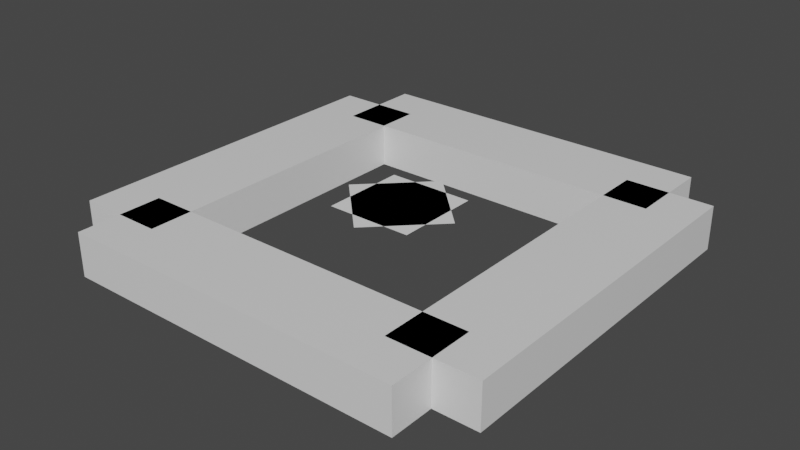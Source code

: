 # Source: 6x6_Trim_Square_1a.blend  (saved by Blender 3.0.42; exported with 4.5.12 LTS)
import bpy
from mathutils import Matrix  # noqa: F401  (used for matrix-valued properties, if any)

bpy.ops.wm.read_factory_settings(use_empty=True)
scene = bpy.context.scene
scene.name = 'Scene'

# ---- collections
col_collection = bpy.data.collections.new('Collection'); scene.collection.children.link(col_collection)

# ---- materials (node trees are filled in below, after node groups)
mat_material = bpy.data.materials.new('Material')
mat_material.alpha_threshold = 0.0
mat_material.use_transparent_shadow = False
mat_material.line_color = (0.0, 0.0, 0.0, 1.0)

# ---- material node trees
mat_material.use_nodes = True; mat_material.node_tree.nodes.clear()
_N = mat_material.node_tree.nodes; _L = mat_material.node_tree.links
n0 = _N.new('ShaderNodeOutputMaterial'); n0.name = 'Material Output'; n0.location = (300, 300)
n1 = _N.new('ShaderNodeBsdfPrincipled'); n1.name = 'Principled BSDF'; n1.location = (10, 300)
n1.distribution = 'GGX'
n1.subsurface_method = 'RANDOM_WALK_SKIN'
n1.inputs[2].default_value = 0.4
n1.inputs[3].default_value = 1.45
n1.inputs[27].default_value = (0.0, 0.0, 0.0, 1.0)
n1.inputs[28].default_value = 1.0
_L.new(n1.outputs[0], n0.inputs[0])
n0.is_active_output = True

# ---- world
world_world = bpy.data.worlds.new('World'); scene.world = world_world
world_world.use_nodes = True; world_world.node_tree.nodes.clear()
_N = world_world.node_tree.nodes; _L = world_world.node_tree.links
n0 = _N.new('ShaderNodeOutputWorld'); n0.name = 'World Output'; n0.location = (300, 300)
n1 = _N.new('ShaderNodeBackground'); n1.name = 'Background'; n1.location = (10, 300)
n1.inputs[0].default_value = (0.05088, 0.05088, 0.05088, 1.0)
_L.new(n1.outputs[0], n0.inputs[0])
n0.is_active_output = True
world_world.color = (0.05088, 0.05088, 0.05088)
world_world.use_sun_shadow = False
world_world.sun_shadow_jitter_overblur = 0.0

# ---- meshes
me_cube = bpy.data.meshes.new('Cube')
me_cube.from_pydata([(4.0, 9.0, 0.0), (4.0, 9.0, -1.0), (4.0, 7.0, 0.0), (4.0, 7.0, -1.0), (0.0, 9.0, 0.0), (0.0, 9.0, -1.0), (0.0, 7.0, 0.0), (0.0, 7.0, -1.0)], [], [(0, 4, 6, 2), (3, 2, 6, 7), (7, 6, 4, 5), (5, 1, 3, 7), (1, 0, 2, 3), (5, 4, 0, 1)])
_uv = me_cube.uv_layers.new(name='UVMap')
_uv.uv.foreach_set('vector', [0.625, 0.5, 0.875, 0.5, 0.875, 0.75, 0.625, 0.75, 0.375, 0.75, 0.625, 0.75, 0.625, 1.0, 0.375, 1.0, 0.375, 0.0, 0.625, 0.0, 0.625, 0.25, 0.375, 0.25, 0.125, 0.5, 0.375, 0.5, 0.375, 0.75, 0.125, 0.75, 0.375, 0.5, 0.625, 0.5, 0.625, 0.75, 0.375, 0.75, 0.375, 0.25, 0.625, 0.25, 0.625, 0.5, 0.375, 0.5])
me_cube.materials.append(mat_material)
me_cube.use_remesh_preserve_volume = False
me_cube.use_remesh_preserve_attributes = False
me_cube.use_mirror_vertex_groups = False
me_cube.update()
me_plane = bpy.data.meshes.new('Plane')
me_plane.from_pydata([(-1.0, -1.0, 0.0), (1.0, -1.0, 0.0), (-1.0, 1.0, 0.0), (1.0, 1.0, 0.0)], [], [(0, 1, 3, 2)])
_uv = me_plane.uv_layers.new(name='UVMap')
_uv.uv.foreach_set('vector', [0.0, 0.0, 1.0, 0.0, 1.0, 1.0, 0.0, 1.0])
me_plane.use_remesh_fix_poles = True
me_plane.use_remesh_preserve_attributes = False
me_plane.update()
me_plane_001 = bpy.data.meshes.new('Plane.001')
me_plane_001.from_pydata([(-1.0, -1.0, 0.0), (1.0, -1.0, 0.0), (-1.0, 1.0, 0.0), (1.0, 1.0, 0.0)], [], [(0, 1, 3, 2)])
_uv = me_plane_001.uv_layers.new(name='UVMap')
_uv.uv.foreach_set('vector', [0.0, 0.0, 1.0, 0.0, 1.0, 1.0, 0.0, 1.0])
me_plane_001.use_remesh_fix_poles = True
me_plane_001.use_remesh_preserve_attributes = False
me_plane_001.update()

# ---- objects
ob_cube = bpy.data.objects.new('Cube', me_cube)
ob_plane = bpy.data.objects.new('Plane', me_plane)
ob_45 = bpy.data.objects.new('45', me_plane_001)

# ---- transforms, parenting, visibility, modifiers, constraints
ob_cube.location = (0.0, -4.0, 0.0)
ob_cube.lock_rotations_4d = False
ob_cube.empty_display_type = 'ARROWS'
ob_cube.lineart.crease_threshold = 0.0
_m = ob_cube.modifiers.new('Mirror', 'MIRROR')
_m.use_axis = (True, True, False)
_m.use_bisect_axis = (True, True, False)
_m.mirror_object = ob_plane
_m = ob_cube.modifiers.new('Mirror.001', 'MIRROR')
_m.mirror_object = ob_45
ob_plane.location = (0.0, 0.0, 0.0)
ob_45.location = (0.0, 0.0, 0.0)
ob_45.rotation_euler = (0.0, -0.0, 0.7854)

# ---- collection membership
col_collection.objects.link(ob_cube)
col_collection.objects.link(ob_plane)
col_collection.objects.link(ob_45)

# ---- scene / render settings (as saved in the file)
scene.frame_start = 1; scene.frame_end = 250; scene.frame_set(1)
scene.render.engine = 'BLENDER_EEVEE_NEXT'
scene.cycles.sampling_pattern = 'TABULATED_SOBOL'
scene.cycles.use_light_tree = False
scene.view_settings.view_transform = 'Filmic'
bpy.context.view_layer.update()

# ---- added for rendering (the .blend has no active camera and no usable light): camera, sun
cam_auto = bpy.data.cameras.new('AutoCamera')
cam_auto.lens = 50.0
cam_auto.sensor_width = 36.0
cam_auto.clip_end = 1000.0
ob_auto_camera = bpy.data.objects.new('AutoCamera', cam_auto)
scene.collection.objects.link(ob_auto_camera)
ob_auto_camera.location = (13.1173, -15.7408, 9.99386)
ob_auto_camera.rotation_euler = (1.09748, -7.21219e-08, 0.694738)
scene.camera = ob_auto_camera
light_auto_sun = bpy.data.lights.new('AutoSun', 'SUN')
light_auto_sun.energy = 3.0
light_auto_sun.angle = 0.0523599
ob_auto_sun = bpy.data.objects.new('AutoSun', light_auto_sun)
scene.collection.objects.link(ob_auto_sun)
ob_auto_sun.rotation_euler = (0.872665, 0.174533, 0.523599)
bpy.context.view_layer.update()
